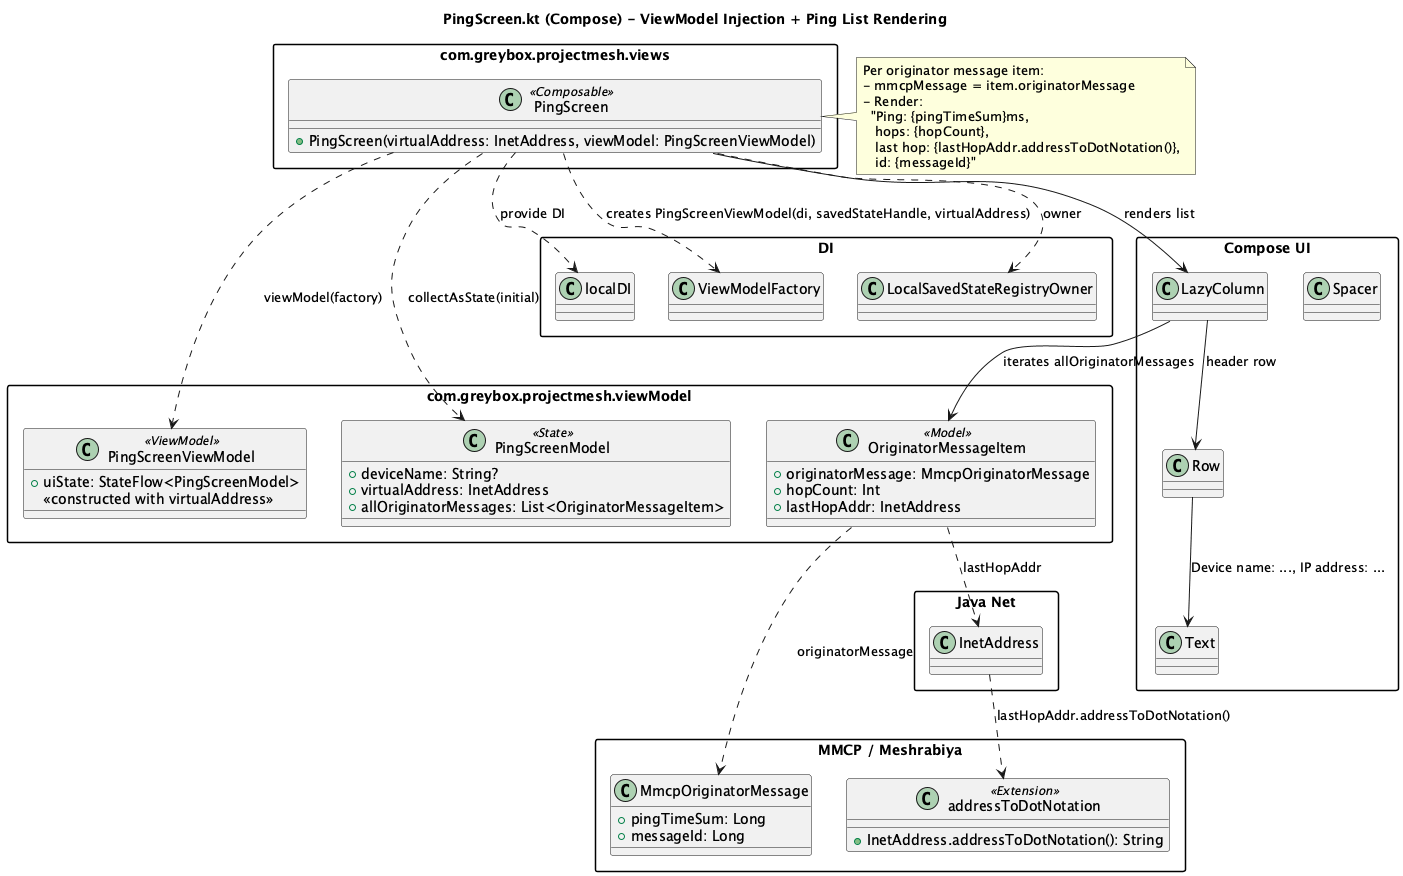

The diagram above was rendered by PlantUML. Its source (embedded in the PNG):
@startuml
title PingScreen.kt (Compose) - ViewModel Injection + Ping List Rendering

skinparam packageStyle rectangle
skinparam shadowing false

package "com.greybox.projectmesh.views" as Views {
  class PingScreen <<Composable>> {
    +PingScreen(virtualAddress: InetAddress, viewModel: PingScreenViewModel)
  }
}

package "com.greybox.projectmesh.viewModel" as VM {
  class PingScreenViewModel <<ViewModel>> {
    +uiState: StateFlow<PingScreenModel>
    <<constructed with virtualAddress>>
  }

  class PingScreenModel <<State>> {
    +deviceName: String?
    +virtualAddress: InetAddress
    +allOriginatorMessages: List<OriginatorMessageItem>
  }

  class OriginatorMessageItem <<Model>> {
    +originatorMessage: MmcpOriginatorMessage
    +hopCount: Int
    +lastHopAddr: InetAddress
  }
}

package "MMCP / Meshrabiya" as Mesh {
  class MmcpOriginatorMessage {
    +pingTimeSum: Long
    +messageId: Long
  }
  class addressToDotNotation <<Extension>> {
    +InetAddress.addressToDotNotation(): String
  }
}

package "DI" as DI {
  class localDI
  class ViewModelFactory
  class LocalSavedStateRegistryOwner
}

package "Compose UI" as UI {
  class LazyColumn
  class Row
  class Text
  class Spacer
}

package "Java Net" as Net {
  class InetAddress
}

' ---- Construction / wiring ----
Views.PingScreen ..> DI.localDI : provide DI
Views.PingScreen ..> DI.LocalSavedStateRegistryOwner : owner
Views.PingScreen ..> DI.ViewModelFactory : creates PingScreenViewModel(di, savedStateHandle, virtualAddress)
Views.PingScreen ..> VM.PingScreenViewModel : viewModel(factory)
Views.PingScreen ..> VM.PingScreenModel : collectAsState(initial)

' ---- Rendering ----
Views.PingScreen --> UI.LazyColumn : renders list
UI.LazyColumn --> UI.Row : header row
UI.Row --> UI.Text : "Device name: ..., IP address: ..."

UI.LazyColumn --> VM.OriginatorMessageItem : iterates allOriginatorMessages
VM.OriginatorMessageItem ..> Mesh.MmcpOriginatorMessage : originatorMessage
VM.OriginatorMessageItem ..> Net.InetAddress : lastHopAddr
Net.InetAddress ..> Mesh.addressToDotNotation : lastHopAddr.addressToDotNotation()

note right of Views.PingScreen
Per originator message item:
- mmcpMessage = item.originatorMessage
- Render:
  "Ping: {pingTimeSum}ms,
   hops: {hopCount},
   last hop: {lastHopAddr.addressToDotNotation()},
   id: {messageId}"
end note

@enduml